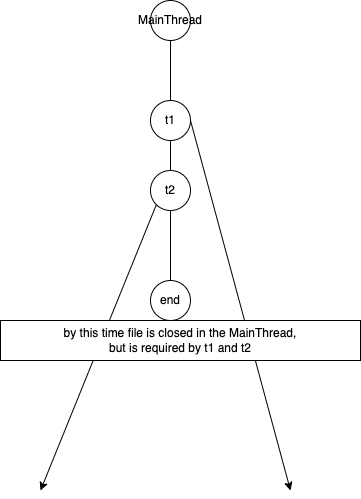

The diagram above was exported from draw.io. Its source (the exported page's mxGraphModel, read from the mxfile embedded in the PNG):
<mxGraphModel dx="950" dy="449" grid="1" gridSize="10" guides="1" tooltips="1" connect="1" arrows="1" fold="1" page="1" pageScale="1" pageWidth="827" pageHeight="1169" math="0" shadow="0">
  <root>
    <mxCell id="0" />
    <mxCell id="1" parent="0" />
    <mxCell id="3" style="edgeStyle=none;html=1;exitX=0.5;exitY=1;exitDx=0;exitDy=0;startArrow=none;" edge="1" parent="1" source="7">
      <mxGeometry relative="1" as="geometry">
        <mxPoint x="220" y="320" as="targetPoint" />
      </mxGeometry>
    </mxCell>
    <mxCell id="2" value="MainThread" style="ellipse;whiteSpace=wrap;html=1;aspect=fixed;" vertex="1" parent="1">
      <mxGeometry x="200" y="30" width="40" height="40" as="geometry" />
    </mxCell>
    <mxCell id="5" value="" style="edgeStyle=none;html=1;exitX=0.5;exitY=1;exitDx=0;exitDy=0;endArrow=none;" edge="1" parent="1" source="2" target="4">
      <mxGeometry relative="1" as="geometry">
        <mxPoint x="220" y="320" as="targetPoint" />
        <mxPoint x="220" y="70" as="sourcePoint" />
      </mxGeometry>
    </mxCell>
    <mxCell id="6" style="edgeStyle=none;html=1;exitX=1;exitY=0.5;exitDx=0;exitDy=0;" edge="1" parent="1" source="4">
      <mxGeometry relative="1" as="geometry">
        <mxPoint x="340" y="520" as="targetPoint" />
      </mxGeometry>
    </mxCell>
    <mxCell id="4" value="t1" style="ellipse;whiteSpace=wrap;html=1;aspect=fixed;" vertex="1" parent="1">
      <mxGeometry x="200" y="130" width="40" height="40" as="geometry" />
    </mxCell>
    <mxCell id="8" value="" style="edgeStyle=none;html=1;exitX=0.5;exitY=1;exitDx=0;exitDy=0;startArrow=none;endArrow=none;" edge="1" parent="1" source="4" target="7">
      <mxGeometry relative="1" as="geometry">
        <mxPoint x="220" y="320" as="targetPoint" />
        <mxPoint x="220" y="170" as="sourcePoint" />
      </mxGeometry>
    </mxCell>
    <mxCell id="9" style="edgeStyle=none;html=1;exitX=0;exitY=1;exitDx=0;exitDy=0;" edge="1" parent="1" source="7">
      <mxGeometry relative="1" as="geometry">
        <mxPoint x="90" y="520" as="targetPoint" />
      </mxGeometry>
    </mxCell>
    <mxCell id="7" value="t2" style="ellipse;whiteSpace=wrap;html=1;aspect=fixed;" vertex="1" parent="1">
      <mxGeometry x="200" y="200" width="40" height="40" as="geometry" />
    </mxCell>
    <mxCell id="10" value="end" style="ellipse;whiteSpace=wrap;html=1;aspect=fixed;" vertex="1" parent="1">
      <mxGeometry x="200" y="310" width="40" height="40" as="geometry" />
    </mxCell>
    <mxCell id="11" value="by this time file is closed in the MainThread,&lt;br&gt;but is required by t1 and t2" style="rounded=0;whiteSpace=wrap;html=1;" vertex="1" parent="1">
      <mxGeometry x="50" y="350" width="360" height="40" as="geometry" />
    </mxCell>
  </root>
</mxGraphModel>